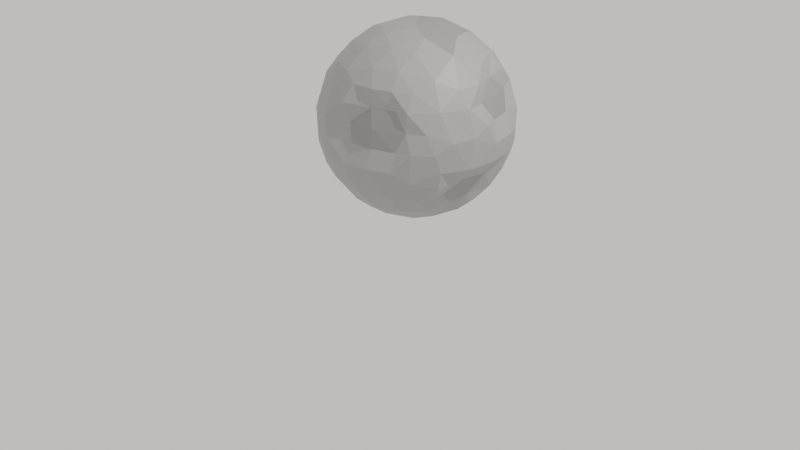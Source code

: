 # Source: MOONS.blend  (saved by Blender 2.91.10; exported with 4.5.12 LTS)
import bpy
from mathutils import Matrix  # noqa: F401  (used for matrix-valued properties, if any)

bpy.ops.wm.read_factory_settings(use_empty=True)
scene = bpy.context.scene
scene.name = 'Scene'

# ---- collections
col_collection = bpy.data.collections.new('Collection'); scene.collection.children.link(col_collection)

# ---- materials (node trees are filled in below, after node groups)
mat_material_002 = bpy.data.materials.new('Material.002')
mat_material_002.use_transparent_shadow = False
mat_material_003 = bpy.data.materials.new('Material.003')
mat_material_003.use_transparent_shadow = False

# ---- material node trees
mat_material_002.use_nodes = True; mat_material_002.node_tree.nodes.clear()
_N = mat_material_002.node_tree.nodes; _L = mat_material_002.node_tree.links
n0 = _N.new('ShaderNodeBsdfPrincipled'); n0.name = 'Principled BSDF'; n0.location = (10, 300)
n0.distribution = 'GGX'
n0.subsurface_method = 'BURLEY'
n0.inputs[0].default_value = (0.3428, 0.3428, 0.3428, 1.0)
n0.inputs[3].default_value = 1.45
n0.inputs[27].default_value = (0.0, 0.0, 0.0, 1.0)
n0.inputs[28].default_value = 1.0
n1 = _N.new('ShaderNodeOutputMaterial'); n1.name = 'Material Output'; n1.location = (300, 300)
_L.new(n0.outputs[0], n1.inputs[0])
n1.is_active_output = True
mat_material_003.use_nodes = True; mat_material_003.node_tree.nodes.clear()
_N = mat_material_003.node_tree.nodes; _L = mat_material_003.node_tree.links
n0 = _N.new('ShaderNodeBsdfPrincipled'); n0.name = 'Principled BSDF'; n0.location = (10, 300)
n0.distribution = 'GGX'
n0.subsurface_method = 'BURLEY'
n0.inputs[0].default_value = (0.2697, 0.2697, 0.2697, 1.0)
n0.inputs[3].default_value = 1.45
n0.inputs[27].default_value = (0.0, 0.0, 0.0, 1.0)
n0.inputs[28].default_value = 1.0
n1 = _N.new('ShaderNodeOutputMaterial'); n1.name = 'Material Output'; n1.location = (300, 300)
_L.new(n0.outputs[0], n1.inputs[0])
n1.is_active_output = True

# ---- world
world_world = bpy.data.worlds.new('World'); scene.world = world_world
world_world.use_nodes = True; world_world.node_tree.nodes.clear()
_N = world_world.node_tree.nodes; _L = world_world.node_tree.links
n0 = _N.new('ShaderNodeOutputWorld'); n0.name = 'World Output'; n0.location = (300, 300)
n1 = _N.new('ShaderNodeBackground'); n1.name = 'Background'; n1.location = (10, 300)
n1.inputs[0].default_value = (0.1788, 0.1717, 0.1616, 1.0)
n1.inputs[1].default_value = 3.8
_L.new(n1.outputs[0], n0.inputs[0])
n0.is_active_output = True
world_world.color = (0.05088, 0.05088, 0.05088)
world_world.use_sun_shadow = False
world_world.sun_shadow_jitter_overblur = 0.0

# ---- cameras
cam_camera = bpy.data.cameras.new('Camera')
cam_camera.clip_end = 100.0
cam_camera.ortho_scale = 7.314

# ---- lights
light_light = bpy.data.lights.new('Light', 'POINT')
light_light.transmission_factor = 0.0
light_light.energy = 1000.0
light_light.shadow_soft_size = 0.1
light_light.shadow_maximum_resolution = 0.006
light_light.use_absolute_resolution = True

# ---- meshes
me_sphere_001 = bpy.data.meshes.new('Sphere.001')
me_sphere_001.from_pydata([(-0.3212, 1.02, 1.687), (-0.1761, 1.269, 1.396), (-0.2019, 1.04, 0.2494), (-0.1121, 1.178, 0.4123), (0.005539, 1.359, 0.929), (0.07204, 1.329, 1.155), (-0.1237, 0.7076, 1.918), (0.1248, 1.259, 1.352), (0.1407, 1.257, 0.6314), (-0.03, 0.8891, 0.1271), (0.08806, 1.09, 0.3276), (0.1443, 0.8291, 1.814), (0.1119, 1.093, 1.608), (-0.132, 0.5435, -0.01166), (0.3336, 1.051, 0.4133), (0.3202, 1.27, 1.032), (0.3885, 1.162, 0.6707), (0.3137, 0.9932, 1.605), (0.459, 1.074, 1.354), (0.5702, 1.078, 1.054), (0.5873, 0.9725, 0.6104), (0.2852, 0.8486, 0.1938), (0.1538, 0.6239, 0.04488), (0.6351, 0.9798, 1.163), (0.436, 0.7947, 1.677), (0.02586, 0.4749, 1.963), (0.5215, 0.8828, 1.525), (0.7353, 0.8733, 0.969), (0.5532, 0.8833, 1.332), (0.635, 0.9854, 0.7719), (0.2623, 0.6062, 1.871), (0.7471, 0.6869, 0.586), (0.5339, 0.7898, 0.3375), (0.6845, 0.7775, 1.145), (0.6897, 0.5653, 0.4132), (0.06911, 0.4034, -0.01581), (0.8204, 0.7061, 0.969), (0.472, 0.5967, 0.1894), (0.8076, 0.691, 0.7736), (0.5858, 0.6351, 1.506), (0.6743, 0.6604, 1.332), (0.7672, 0.5269, 1.145), (0.5722, 0.5328, 1.677), (0.8856, 0.4401, 0.969), (0.7206, 0.3414, 1.524), (0.8653, 0.4287, 0.7738), (0.5937, 0.3812, 0.2618), (0.7261, 0.3859, 1.333), (0.8676, 0.3315, 1.165), (0.7452, 0.4414, 0.6171), (0.4442, 0.3857, 0.1365), (0.3401, 0.4262, 1.874), (0.5047, 0.2123, 0.2934), (0.6084, 0.3315, 0.3844), (0.7917, 0.1467, 1.351), (0.8674, 0.1485, 1.083), (0.8496, 0.1323, 0.7734), (0.6857, 0.1061, 1.525), (0.7104, 0.1505, 0.6177), (0.39, 0.09528, 0.1366), (0.4904, 0.2309, 1.776), (0.2568, 0.3476, 0.03334), (0.7994, -0.06977, 1.067), (0.5675, 0.03319, 0.4449), (0.7332, -0.1561, 0.7738), (0.7174, -0.2169, 0.968), (0.6797, -0.1352, 0.586), (0.4735, -0.05265, 0.2614), (0.2106, 0.1261, 1.906), (0.6865, -0.1264, 1.358), (0.5433, -0.06893, 1.612), (0.6553, -0.2691, 1.164), (0.265, -0.03542, 1.819), (0.4771, -0.3677, 1.158), (0.5027, -0.2189, 0.413), (0.2074, 0.001893, 0.07992), (0.5669, -0.3912, 0.9698), (0.4626, -0.2591, 1.525), (0.2655, -0.2588, 1.677), (0.4882, -0.3591, 1.353), (0.2986, -0.3798, 1.525), (0.5347, -0.3711, 0.6725), (0.3983, -0.4959, 0.7738), (0.3519, -0.3729, 1.346), (0.405, -0.4325, 0.963), (0.29, -0.2425, 0.2597), (0.2663, -0.4584, 0.4892), (0.1767, -0.5211, 0.963), (0.1111, -0.4595, 1.525), (0.1815, -0.5939, 0.7747), (0.02099, -0.1997, 0.1364), (0.006797, 0.1811, -0.01224), (0.05, -0.1424, 1.833), (0.112, -0.4607, 1.345), (0.1677, -0.5068, 1.158), (-0.00855, -0.02654, 0.04494), (0.02149, -0.3526, 1.676), (0.03046, -0.3516, 0.2621), (-0.002067, 0.1982, 1.973), (-0.0201, -0.4866, 0.4088), (-0.1024, -0.4894, 1.525), (-0.06604, -0.5552, 0.963), (-0.0832, -0.6405, 0.7724), (-0.233, -0.358, 0.261), (-0.1676, -0.5802, 1.352), (-0.1138, -0.534, 1.158), (-0.07246, -0.5906, 0.5953), (-0.1139, 0.3437, -0.03101), (-0.143, -0.04047, 1.893), (-0.4034, -0.5375, 1.352), (-0.2028, -0.2069, 0.1376), (-0.1428, -0.01959, 0.09163), (-0.2403, -0.1981, 1.806), (-0.3472, -0.6304, 0.969), (-0.4028, -0.5971, 1.164), (-0.3321, -0.514, 0.4941), (-0.276, -0.4213, 1.606), (-0.5906, -0.5401, 0.969), (-0.4212, -0.5936, 0.7734), (-0.6846, -0.4566, 0.7738), (-0.558, -0.4699, 0.586), (-0.6466, -0.463, 1.248), (-0.3151, -0.1342, 0.1842), (-0.5418, -0.3736, 0.4128), (-0.5221, -0.3217, 1.61), (-0.1999, 0.2722, 0.02754), (-0.7789, -0.2499, 1.434), (-0.3152, 0.0782, 1.917), (-0.7807, -0.301, 0.5859), (-0.7349, -0.2125, 0.4132), (-0.9277, -0.1724, 1.262), (-0.8407, -0.3491, 1.066), (-0.5879, -0.0836, 1.749), (-0.8999, -0.2523, 0.7734), (-0.1632, 0.4379, 1.982), (-0.922, -0.1072, 0.5862), (-0.6237, -0.06593, 0.3096), (-0.8557, -0.03838, 1.524), (-1.02, 0.1401, 0.5855), (-1.045, -0.0413, 0.902), (-0.3761, 0.169, 0.08275), (-1.014, 0.01366, 1.149), (-0.8953, 0.04604, 0.4119), (-0.7866, 0.1099, 1.676), (-0.7354, 0.1747, 0.3086), (-0.5375, 0.0742, 0.1819), (-0.9302, 0.145, 1.508), (-1.104, 0.1901, 0.969), (-0.556, 0.1742, 1.858), (-1.083, 0.1741, 0.7737), (-0.9824, 0.1432, 1.161), (-1.005, 0.278, 0.9652), (-1.032, 0.486, 0.5855), (-0.948, 0.3476, 0.4131), (-0.823, 0.3608, 1.676), (-0.5665, 0.3971, 0.1527), (-0.8799, 0.2834, 1.526), (-1.093, 0.4284, 0.7738), (-0.7594, 0.4064, 0.3088), (-0.9546, 0.2465, 1.286), (-1.031, 0.7042, 0.7735), (-0.6303, 0.5583, 0.1371), (-0.6711, 0.4109, 1.802), (-0.8806, 0.5295, 1.349), (-0.9394, 0.7639, 0.5861), (-0.9616, 0.601, 1.102), (-0.8957, 0.6424, 0.412), (-0.776, 0.6019, 1.677), (-0.8553, 0.6106, 1.541), (-0.9769, 0.8145, 0.9644), (-0.7602, 0.6382, 0.2615), (-0.7605, 0.8685, 1.525), (-0.8811, 0.8263, 1.347), (-0.5705, 0.8017, 0.1987), (-0.7691, 1.002, 0.5855), (-0.8465, 0.9607, 1.161), (-0.8935, 0.9312, 0.8863), (-0.7227, 0.9155, 0.4128), (-0.6222, 0.8418, 1.676), (-0.2806, 0.4327, 1.964), (-0.3917, 0.6104, 0.04492), (-0.4201, 0.5102, 1.915), (-0.7032, 1.105, 0.9247), (-0.6214, 1.011, 1.519), (-0.5103, 0.7323, 1.81), (-0.5524, 1.192, 1.124), (-0.395, 0.9156, 0.1888), (-0.5065, 1.184, 0.5859), (-0.3928, 1.129, 1.525), (-0.4415, 1.161, 1.347), (-0.3815, 1.314, 1.155), (-0.4116, 1.282, 0.7737), (-0.458, 1.113, 0.4154), (-0.1304, 0.7105, 0.03246), (-0.1496, 0.8866, 1.818), (-0.1698, 1.348, 1.154), (-0.1951, 1.277, 0.6029), (-0.2261, 1.362, 0.9598)], [], [(0, 194, 12), (195, 4, 197), (2, 3, 10), (196, 4, 8), (8, 10, 3), (6, 11, 194), (5, 15, 4), (7, 15, 5), (8, 14, 10), (11, 17, 12), (10, 14, 21), (15, 16, 8), (7, 12, 18), (22, 35, 13), (107, 13, 35), (6, 25, 30), (15, 18, 19), (17, 11, 24), (19, 29, 16), (24, 26, 17), (19, 18, 23), (14, 20, 32), (18, 26, 28), (21, 32, 37), (19, 23, 27), (23, 28, 33), (26, 24, 39), (39, 40, 28), (22, 37, 61), (27, 38, 29), (27, 33, 36), (24, 30, 42), (32, 31, 34), (30, 25, 51), (33, 40, 41), (36, 41, 43), (25, 134, 98), (38, 49, 31), (43, 45, 38), (39, 47, 40), (37, 34, 46), (34, 49, 53), (39, 42, 44), (47, 48, 41), (43, 56, 45), (46, 53, 52), (43, 48, 55), (44, 54, 47), (56, 58, 49), (60, 57, 44), (52, 59, 50), (98, 68, 51), (53, 58, 63), (57, 69, 54), (61, 91, 35), (107, 35, 91), (62, 64, 56), (60, 68, 72), (52, 63, 67), (59, 75, 61), (69, 71, 62), (63, 66, 74), (65, 81, 64), (71, 76, 65), (67, 74, 85), (85, 75, 59), (77, 79, 69), (70, 72, 78), (79, 73, 71), (76, 82, 81), (74, 81, 86), (76, 73, 84), (98, 92, 68), (78, 80, 77), (80, 83, 79), (82, 86, 81), (75, 85, 90), (90, 95, 75), (83, 94, 73), (84, 89, 82), (78, 88, 80), (84, 94, 87), (86, 97, 85), (88, 93, 83), (92, 96, 78), (89, 106, 86), (87, 102, 89), (87, 94, 101), (92, 98, 108), (96, 100, 88), (95, 125, 91), (107, 91, 125), (90, 111, 95), (93, 105, 94), (92, 108, 112), (112, 116, 96), (99, 103, 97), (100, 104, 93), (98, 134, 127), (103, 110, 90), (101, 105, 113), (99, 106, 115), (118, 115, 106), (116, 109, 104), (112, 124, 116), (110, 103, 122), (113, 114, 117), (118, 120, 115), (123, 136, 103), (109, 121, 114), (124, 121, 109), (117, 119, 118), (122, 140, 111), (112, 127, 132), (117, 121, 131), (119, 128, 120), (122, 136, 145), (123, 128, 129), (124, 126, 121), (131, 133, 119), (124, 132, 126), (126, 130, 131), (133, 135, 128), (126, 132, 137), (131, 130, 139), (127, 134, 179), (139, 138, 135), (142, 144, 136), (137, 146, 130), (143, 146, 137), (139, 141, 147), (146, 150, 141), (140, 13, 125), (107, 125, 13), (142, 138, 153), (146, 143, 156), (153, 158, 144), (162, 154, 143), (156, 159, 146), (147, 150, 151), (148, 179, 181), (151, 157, 149), (153, 152, 166), (151, 159, 165), (162, 167, 154), (155, 158, 161), (156, 167, 168), (165, 160, 157), (166, 170, 158), (160, 164, 152), (163, 165, 159), (162, 181, 184), (168, 172, 163), (169, 176, 160), (155, 161, 180), (172, 175, 165), (166, 164, 177), (167, 184, 178), (176, 174, 164), (177, 173, 170), (169, 175, 176), (171, 178, 183), (176, 175, 182), (177, 174, 192), (175, 183, 185), (182, 187, 174), (184, 0, 178), (186, 193, 180), (134, 6, 181), (7, 5, 195, 1), (183, 0, 188), (185, 191, 182), (184, 6, 194), (192, 2, 186), (189, 190, 185), (191, 196, 187), (188, 0, 1), (185, 190, 197), (186, 2, 9), (192, 196, 3), (1, 195, 190), (197, 196, 191), (197, 4, 196), (1, 0, 12), (9, 2, 10), (195, 5, 4), (3, 196, 8), (7, 1, 12), (12, 194, 11), (134, 25, 6), (4, 15, 8), (14, 8, 16), (10, 21, 9), (7, 18, 15), (13, 193, 22), (18, 12, 17), (11, 6, 30), (14, 16, 20), (16, 15, 19), (20, 16, 29), (17, 26, 18), (11, 30, 24), (14, 32, 21), (23, 18, 28), (19, 27, 29), (21, 37, 22), (23, 33, 27), (26, 39, 28), (32, 20, 31), (33, 28, 40), (35, 22, 61), (27, 36, 38), (24, 42, 39), (42, 30, 51), (32, 34, 37), (33, 41, 36), (61, 37, 50), (36, 43, 38), (25, 98, 51), (34, 31, 49), (38, 45, 49), (37, 46, 50), (40, 47, 41), (34, 53, 46), (39, 44, 47), (51, 60, 42), (42, 60, 44), (43, 41, 48), (45, 56, 49), (46, 52, 50), (43, 55, 56), (53, 49, 58), (44, 57, 54), (50, 59, 61), (60, 51, 68), (55, 62, 56), (53, 63, 52), (60, 70, 57), (63, 58, 66), (57, 70, 69), (62, 65, 64), (60, 72, 70), (59, 52, 67), (61, 75, 91), (65, 62, 71), (63, 74, 67), (70, 77, 69), (64, 81, 66), (74, 66, 81), (67, 85, 59), (65, 76, 81), (69, 79, 71), (70, 78, 77), (76, 71, 73), (74, 86, 85), (76, 84, 82), (68, 92, 72), (77, 80, 79), (73, 79, 83), (78, 72, 92), (91, 75, 95), (84, 73, 94), (82, 89, 86), (80, 88, 83), (94, 83, 93), (84, 87, 89), (85, 97, 90), (86, 99, 97), (88, 78, 96), (99, 86, 106), (106, 89, 102), (87, 101, 102), (88, 100, 93), (95, 111, 125), (101, 94, 105), (92, 112, 96), (100, 96, 116), (90, 97, 103), (93, 104, 105), (98, 127, 108), (90, 110, 111), (100, 116, 104), (102, 118, 106), (99, 115, 103), (113, 105, 114), (108, 127, 112), (110, 122, 111), (113, 117, 118), (115, 123, 103), (122, 103, 136), (116, 124, 109), (117, 114, 121), (118, 119, 120), (125, 111, 140), (124, 112, 132), (123, 120, 128), (117, 131, 119), (122, 145, 140), (123, 129, 136), (121, 126, 131), (119, 133, 128), (129, 142, 136), (130, 126, 137), (131, 139, 133), (132, 127, 148), (137, 132, 143), (148, 127, 179), (133, 139, 135), (139, 130, 141), (142, 135, 138), (136, 144, 145), (141, 130, 146), (139, 149, 138), (139, 147, 149), (148, 162, 143), (147, 141, 150), (142, 153, 144), (156, 143, 154), (145, 155, 140), (146, 159, 150), (140, 155, 13), (147, 151, 149), (162, 148, 181), (153, 138, 152), (151, 150, 159), (153, 166, 158), (151, 165, 157), (156, 154, 167), (157, 160, 152), (161, 158, 170), (166, 152, 164), (162, 184, 167), (165, 163, 172), (165, 169, 160), (160, 176, 164), (155, 180, 13), (166, 177, 170), (168, 171, 172), (169, 165, 175), (177, 164, 174), (161, 173, 180), (175, 172, 183), (176, 182, 174), (182, 175, 185), (189, 183, 188), (173, 186, 180), (181, 179, 134), (192, 174, 187), (183, 178, 0), (180, 193, 13), (184, 181, 6), (185, 183, 189), (187, 182, 191), (184, 194, 0), (192, 187, 196), (185, 197, 191), (190, 189, 1), (186, 9, 193), (192, 3, 2), (197, 190, 195), (9, 21, 22, 193), (38, 31, 20, 29), (48, 47, 54, 55), (69, 62, 55, 54), (64, 66, 58, 56), (113, 118, 102, 101), (104, 109, 114, 105), (129, 128, 135, 142), (120, 123, 115), (144, 158, 155, 145), (148, 143, 132), (157, 152, 138, 149), (156, 168, 163, 159), (167, 178, 171, 168), (192, 186, 173, 177), (173, 161, 170), (183, 172, 171), (1, 189, 188)])
me_sphere_001.polygons.foreach_set('material_index', [0, 1, 0, 0, 0, 1, 1, 1, 0, 0, 0, 0, 1, 0, 0, 1, 0, 0, 0, 0, 0, 0, 0, 0, 0, 0, 0, 1, 0, 0, 0, 0, 0, 1, 1, 0, 1, 0, 0, 1, 0, 0, 0, 0, 0, 0, 0, 0, 0, 0, 0, 1, 1, 0, 0, 0, 0, 0, 0, 0, 0, 0, 0, 0, 0, 0, 0, 0, 0, 0, 0, 0, 0, 0, 0, 0, 0, 0, 1, 0, 0, 1, 0, 0, 0, 0, 0, 1, 0, 0, 0, 0, 0, 1, 0, 0, 0, 0, 0, 0, 0, 0, 0, 0, 0, 0, 0, 0, 0, 0, 0, 0, 1, 0, 0, 0, 1, 0, 0, 0, 0, 1, 0, 0, 0, 0, 0, 0, 0, 0, 1, 1, 1, 0, 0, 0, 0, 0, 1, 1, 0, 1, 0, 1, 0, 0, 1, 0, 0, 0, 1, 0, 1, 1, 0, 1, 0, 0, 0, 0, 1, 0, 1, 0, 0, 0, 0, 0, 0, 1, 0, 1, 0, 0, 1, 0, 0, 1, 0, 0, 1, 1, 1, 0, 0, 1, 0, 1, 0, 1, 0, 0, 0, 1, 0, 0, 1, 0, 0, 0, 0, 0, 0, 0, 0, 0, 0, 0, 0, 1, 0, 0, 0, 0, 0, 0, 0, 0, 1, 0, 0, 0, 1, 0, 0, 0, 0, 0, 0, 0, 0, 1, 0, 0, 1, 0, 1, 0, 0, 0, 0, 0, 0, 0, 0, 0, 0, 0, 0, 0, 0, 0, 0, 0, 0, 0, 0, 0, 0, 0, 0, 1, 0, 0, 1, 0, 0, 0, 0, 0, 0, 0, 0, 0, 1, 0, 0, 0, 0, 0, 0, 0, 0, 0, 0, 0, 0, 0, 0, 0, 0, 0, 0, 1, 0, 0, 0, 1, 0, 0, 0, 0, 1, 0, 0, 0, 0, 0, 0, 0, 1, 0, 0, 1, 0, 1, 0, 0, 1, 1, 1, 1, 0, 0, 1, 0, 0, 0, 0, 0, 0, 0, 1, 1, 1, 0, 0, 0, 1, 0, 0, 1, 0, 1, 1, 0, 0, 0, 0, 0, 0, 1, 0, 0, 0, 1, 1, 0, 0, 1, 0, 0, 0, 0, 0, 0, 0, 0, 0, 1, 0, 0, 1, 0, 0, 0, 0, 1])
_uv = me_sphere_001.uv_layers.new(name='UVMap')
_uv.uv.foreach_set('vector', [0.795, 0.75, 0.757, 0.8125, 0.7051, 0.7167, 0.7549, 0.5625, 0.7259, 0.4901, 0.7638, 0.5, 0.7677, 0.25, 0.7474, 0.3125, 0.7062, 0.2793, 0.7618, 0.3807, 0.7259, 0.4901, 0.705, 0.3914, 0.705, 0.3914, 0.7062, 0.2793, 0.7474, 0.3125, 0.7491, 0.875, 0.67, 0.8125, 0.757, 0.8125, 0.7156, 0.5625, 0.6752, 0.5222, 0.7259, 0.4901, 0.7043, 0.625, 0.6752, 0.5222, 0.7156, 0.5625, 0.705, 0.3914, 0.658, 0.3125, 0.7062, 0.2793, 0.67, 0.8125, 0.6537, 0.7193, 0.7051, 0.7167, 0.7062, 0.2793, 0.658, 0.3125, 0.6429, 0.2189, 0.6752, 0.5222, 0.6636, 0.4058, 0.705, 0.3914, 0.7043, 0.625, 0.7051, 0.7167, 0.6418, 0.625, 0.6263, 0.125, 0.5478, 0.0625, 0.7643, 0.0625, 0.6628, 0.0, 0.7643, 0.0625, 0.5478, 0.0625, 0.7491, 0.875, 0.621, 0.9375, 0.6026, 0.8485, 0.6752, 0.5222, 0.6418, 0.625, 0.6297, 0.5251, 0.6537, 0.7193, 0.67, 0.8125, 0.607, 0.75, 0.6297, 0.5251, 0.6105, 0.4375, 0.6636, 0.4058, 0.607, 0.75, 0.6097, 0.6875, 0.6537, 0.7193, 0.6297, 0.5251, 0.6418, 0.625, 0.6098, 0.5625, 0.658, 0.3125, 0.6141, 0.375, 0.5956, 0.2844, 0.6418, 0.625, 0.6097, 0.6875, 0.5968, 0.625, 0.6429, 0.2189, 0.5956, 0.2844, 0.5622, 0.2171, 0.6297, 0.5251, 0.6098, 0.5625, 0.5865, 0.5, 0.6098, 0.5625, 0.5968, 0.625, 0.5704, 0.5625, 0.6097, 0.6875, 0.607, 0.75, 0.5543, 0.6875, 0.5543, 0.6875, 0.5531, 0.625, 0.5968, 0.625, 0.6263, 0.125, 0.5622, 0.2171, 0.4991, 0.125, 0.5865, 0.5, 0.5551, 0.4375, 0.6105, 0.4375, 0.5865, 0.5, 0.5704, 0.5625, 0.5566, 0.5, 0.607, 0.75, 0.6026, 0.8485, 0.5405, 0.75, 0.5956, 0.2844, 0.5581, 0.375, 0.5405, 0.3125, 0.6026, 0.8485, 0.621, 0.9375, 0.5253, 0.8457, 0.5704, 0.5625, 0.5531, 0.625, 0.5275, 0.5625, 0.5566, 0.5, 0.5275, 0.5625, 0.513, 0.5, 0.621, 0.9375, 0.5344, 1.0, 0.3615, 0.9375, 0.5551, 0.4375, 0.5053, 0.375, 0.5581, 0.375, 0.513, 0.5, 0.5115, 0.4375, 0.5551, 0.4375, 0.5543, 0.6875, 0.5049, 0.625, 0.5531, 0.625, 0.5622, 0.2171, 0.5405, 0.3125, 0.5061, 0.25, 0.5405, 0.3125, 0.5053, 0.375, 0.4844, 0.3125, 0.5543, 0.6875, 0.5405, 0.75, 0.4973, 0.6875, 0.5049, 0.625, 0.4957, 0.5625, 0.5275, 0.5625, 0.513, 0.5, 0.4633, 0.4375, 0.5115, 0.4375, 0.5061, 0.25, 0.4844, 0.3125, 0.4559, 0.25, 0.513, 0.5, 0.4957, 0.5625, 0.4661, 0.5363, 0.4973, 0.6875, 0.4636, 0.625, 0.5049, 0.625, 0.4633, 0.4375, 0.4549, 0.375, 0.5053, 0.375, 0.471, 0.7921, 0.4517, 0.6875, 0.4973, 0.6875, 0.4559, 0.25, 0.4248, 0.1875, 0.5096, 0.1875, 0.3615, 0.9375, 0.4085, 0.875, 0.5253, 0.8457, 0.4844, 0.3125, 0.4549, 0.375, 0.4259, 0.3125, 0.4517, 0.6875, 0.4132, 0.625, 0.4636, 0.625, 0.4991, 0.125, 0.3492, 0.0625, 0.5478, 0.0625, 0.4335, 0.0, 0.5478, 0.0625, 0.3492, 0.0625, 0.4322, 0.5324, 0.4129, 0.4375, 0.4633, 0.4375, 0.471, 0.7921, 0.4085, 0.875, 0.3724, 0.8125, 0.4559, 0.25, 0.4259, 0.3125, 0.4032, 0.25, 0.4248, 0.1875, 0.3639, 0.1521, 0.4991, 0.125, 0.4132, 0.625, 0.3906, 0.5625, 0.4322, 0.5324, 0.4259, 0.3125, 0.4113, 0.375, 0.38, 0.3125, 0.4033, 0.5, 0.3666, 0.4037, 0.4129, 0.4375, 0.3906, 0.5625, 0.3666, 0.5, 0.4033, 0.5, 0.4032, 0.25, 0.38, 0.3125, 0.3437, 0.25, 0.3437, 0.25, 0.3639, 0.1521, 0.4248, 0.1875, 0.3692, 0.6875, 0.3605, 0.625, 0.4132, 0.625, 0.409, 0.7208, 0.3724, 0.8125, 0.3371, 0.75, 0.3605, 0.625, 0.3425, 0.5625, 0.3906, 0.5625, 0.3666, 0.5, 0.3349, 0.4375, 0.3666, 0.4037, 0.38, 0.3125, 0.3666, 0.4037, 0.3191, 0.3423, 0.3666, 0.5, 0.3425, 0.5625, 0.3272, 0.5, 0.3615, 0.9375, 0.298, 0.8309, 0.4085, 0.875, 0.3371, 0.75, 0.3302, 0.6875, 0.3692, 0.6875, 0.3302, 0.6875, 0.3241, 0.625, 0.3605, 0.625, 0.3349, 0.4375, 0.3191, 0.3423, 0.3666, 0.4037, 0.3639, 0.1521, 0.3437, 0.25, 0.2864, 0.1875, 0.2864, 0.1875, 0.2918, 0.125, 0.3639, 0.1521, 0.3241, 0.625, 0.2874, 0.5625, 0.3425, 0.5625, 0.3272, 0.5, 0.2963, 0.4375, 0.3349, 0.4375, 0.3371, 0.75, 0.2912, 0.6875, 0.3302, 0.6875, 0.3272, 0.5, 0.2874, 0.5625, 0.2883, 0.5, 0.3191, 0.3423, 0.2803, 0.25, 0.3437, 0.25, 0.2912, 0.6875, 0.2801, 0.625, 0.3241, 0.625, 0.298, 0.8309, 0.2783, 0.75, 0.3371, 0.75, 0.2963, 0.4375, 0.2547, 0.375, 0.3191, 0.3423, 0.2883, 0.5, 0.2527, 0.4375, 0.2963, 0.4375, 0.2883, 0.5, 0.2874, 0.5625, 0.2493, 0.5, 0.298, 0.8309, 0.3615, 0.9375, 0.2357, 0.875, 0.2783, 0.75, 0.2499, 0.6875, 0.2912, 0.6875, 0.2918, 0.125, 0.08626, 0.0625, 0.3492, 0.0625, 0.2638, 0.0, 0.3492, 0.0625, 0.08626, 0.0625, 0.2864, 0.1875, 0.2094, 0.125, 0.2918, 0.125, 0.2801, 0.625, 0.2416, 0.5625, 0.2874, 0.5625, 0.298, 0.8309, 0.2357, 0.875, 0.2112, 0.8125, 0.2112, 0.8125, 0.2162, 0.7171, 0.2783, 0.75, 0.2656, 0.3125, 0.2209, 0.25, 0.2803, 0.25, 0.2499, 0.6875, 0.2385, 0.625, 0.2801, 0.625, 0.3615, 0.9375, 0.25, 1.0, 0.1513, 0.8939, 0.2209, 0.25, 0.2222, 0.1875, 0.2864, 0.1875, 0.2493, 0.5, 0.2416, 0.5625, 0.2103, 0.5, 0.2656, 0.3125, 0.2547, 0.375, 0.2076, 0.343, 0.1973, 0.4375, 0.2076, 0.343, 0.2547, 0.375, 0.2162, 0.7171, 0.1972, 0.625, 0.2385, 0.625, 0.2112, 0.8125, 0.1604, 0.7193, 0.2162, 0.7171, 0.2222, 0.1875, 0.2209, 0.25, 0.169, 0.1875, 0.2103, 0.5, 0.2003, 0.5625, 0.169, 0.5, 0.1973, 0.4375, 0.1682, 0.375, 0.2076, 0.343, 0.1621, 0.3125, 0.09874, 0.25, 0.2209, 0.25, 0.1972, 0.625, 0.1566, 0.5902, 0.2003, 0.5625, 0.1604, 0.7193, 0.1566, 0.5902, 0.1972, 0.625, 0.169, 0.5, 0.1491, 0.4375, 0.1973, 0.4375, 0.169, 0.1875, 0.08089, 0.125, 0.2094, 0.125, 0.2112, 0.8125, 0.1513, 0.8939, 0.1161, 0.782, 0.169, 0.5, 0.1566, 0.5902, 0.1201, 0.5301, 0.1491, 0.4375, 0.12, 0.375, 0.1682, 0.375, 0.169, 0.1875, 0.09874, 0.25, 0.08148, 0.1875, 0.1621, 0.3125, 0.12, 0.375, 0.1139, 0.3125, 0.1604, 0.7193, 0.1151, 0.6538, 0.1566, 0.5902, 0.1201, 0.5301, 0.1009, 0.4375, 0.1491, 0.4375, 0.1604, 0.7193, 0.1161, 0.782, 0.1151, 0.6538, 0.1151, 0.6538, 0.08526, 0.5933, 0.1201, 0.5301, 0.1009, 0.4375, 0.0787, 0.375, 0.12, 0.375, 0.1151, 0.6538, 0.1161, 0.782, 0.0734, 0.6875, 0.1201, 0.5301, 0.08526, 0.5933, 0.06216, 0.4784, 0.1513, 0.8939, 0.0711, 1.0, 0.02257, 0.9375, 0.06216, 0.4784, 0.03286, 0.375, 0.0787, 0.375, 0.05564, 0.3125, 0.03914, 0.25, 0.09874, 0.25, 0.0734, 0.6875, 0.03637, 0.6821, 0.08526, 0.5933, 0.05092, 0.75, 0.03637, 0.6821, 0.0734, 0.6875, 0.06216, 0.4784, 0.04628, 0.5625, 0.02221, 0.5, 0.03637, 0.6821, 0.01181, 0.5625, 0.04628, 0.5625, 0.08089, 0.125, 0.006692, 0.0625, 0.08626, 0.0625, 0.02523, 0.0, 0.08626, 0.0625, 0.006692, 0.0625, 0.05564, 0.3125, 0.03286, 0.375, 0.004296, 0.3125, 0.03637, 0.6821, 0.05092, 0.75, 0.006246, 0.6875, 0.004296, 0.3125, 0.005778, 0.25, 0.03914, 0.25, 0.01076, 0.8125, 0.006002, 0.75, 0.05092, 0.75, 0.006246, 0.6875, 0.004892, 0.625, 0.03637, 0.6821, 0.02221, 0.5, 0.01181, 0.5625, 0.001888, 0.5, 0.05167, 0.8448, 0.02257, 0.9375, 0.002612, 0.875, 0.001888, 0.5, 5.96e-08, 0.4375, 0.02527, 0.4375, 0.9878, 0.3125, 0.9732, 0.375, 0.9396, 0.3125, 0.9896, 0.5, 0.9843, 0.6144, 0.9343, 0.5382, 0.9754, 0.8125, 0.9385, 0.75, 0.9903, 0.75, 0.9817, 0.1713, 0.9841, 0.25, 0.935, 0.1875, 0.9872, 0.6875, 0.9385, 0.75, 0.935, 0.6875, 0.9343, 0.5382, 0.9381, 0.4375, 0.984, 0.4375, 0.9396, 0.3125, 0.9297, 0.25, 0.9841, 0.25, 0.9381, 0.4375, 0.9228, 0.375, 0.9732, 0.375, 0.9453, 0.625, 0.9343, 0.5382, 0.9843, 0.6144, 0.9754, 0.8125, 0.9174, 0.875, 0.8743, 0.8125, 0.935, 0.6875, 0.8998, 0.625, 0.9453, 0.625, 0.9102, 0.5, 0.8825, 0.474, 0.9381, 0.4375, 0.9817, 0.1713, 0.935, 0.1875, 0.8759, 0.125, 0.8998, 0.625, 0.8788, 0.5625, 0.9343, 0.5382, 0.9396, 0.3125, 0.9228, 0.375, 0.8777, 0.3125, 0.9385, 0.75, 0.8743, 0.8125, 0.8743, 0.75, 0.8825, 0.474, 0.8723, 0.375, 0.9228, 0.375, 0.8777, 0.3125, 0.8752, 0.2217, 0.9297, 0.25, 0.9102, 0.5, 0.8788, 0.5625, 0.8825, 0.474, 0.8892, 0.6875, 0.8743, 0.75, 0.848, 0.6839, 0.8825, 0.474, 0.8788, 0.5625, 0.8463, 0.4874, 0.8777, 0.3125, 0.8723, 0.375, 0.8147, 0.3125, 0.8788, 0.5625, 0.848, 0.6839, 0.8225, 0.5457, 0.8463, 0.4874, 0.8173, 0.375, 0.8723, 0.375, 0.8743, 0.8125, 0.795, 0.75, 0.8743, 0.75, 0.8206, 0.2168, 0.7547, 0.125, 0.8759, 0.125, 0.8054, 0.9658, 0.7491, 0.875, 0.9174, 0.875, 0.7043, 0.625, 0.7156, 0.5625, 0.7549, 0.5625, 0.7588, 0.6421, 0.848, 0.6839, 0.795, 0.75, 0.802, 0.6875, 0.8225, 0.5457, 0.7966, 0.4375, 0.8463, 0.4874, 0.8743, 0.8125, 0.7491, 0.875, 0.757, 0.8125, 0.8147, 0.3125, 0.7677, 0.25, 0.8206, 0.2168, 0.8035, 0.625, 0.7897, 0.5625, 0.8225, 0.5457, 0.7966, 0.4375, 0.7618, 0.3807, 0.8173, 0.375, 0.802, 0.6875, 0.795, 0.75, 0.7588, 0.6421, 0.8225, 0.5457, 0.7897, 0.5625, 0.7638, 0.5, 0.8206, 0.2168, 0.7677, 0.25, 0.7235, 0.1875, 0.8147, 0.3125, 0.7618, 0.3807, 0.7474, 0.3125, 0.7588, 0.6421, 0.7549, 0.5625, 0.7897, 0.5625, 0.7638, 0.5, 0.7618, 0.3807, 0.7966, 0.4375, 0.7638, 0.5, 0.7259, 0.4901, 0.7618, 0.3807, 0.7588, 0.6421, 0.795, 0.75, 0.7051, 0.7167, 0.7235, 0.1875, 0.7677, 0.25, 0.7062, 0.2793, 0.7549, 0.5625, 0.7156, 0.5625, 0.7259, 0.4901, 0.7474, 0.3125, 0.7618, 0.3807, 0.705, 0.3914, 0.7043, 0.625, 0.7588, 0.6421, 0.7051, 0.7167, 0.7051, 0.7167, 0.757, 0.8125, 0.67, 0.8125, 0.8054, 0.9658, 0.621, 0.9375, 0.7491, 0.875, 0.7259, 0.4901, 0.6752, 0.5222, 0.705, 0.3914, 0.658, 0.3125, 0.705, 0.3914, 0.6636, 0.4058, 0.7062, 0.2793, 0.6429, 0.2189, 0.7235, 0.1875, 0.7043, 0.625, 0.6418, 0.625, 0.6752, 0.5222, 0.7643, 0.0625, 0.7547, 0.125, 0.6263, 0.125, 0.6418, 0.625, 0.7051, 0.7167, 0.6537, 0.7193, 0.67, 0.8125, 0.7491, 0.875, 0.6026, 0.8485, 0.658, 0.3125, 0.6636, 0.4058, 0.6141, 0.375, 0.6636, 0.4058, 0.6752, 0.5222, 0.6297, 0.5251, 0.6141, 0.375, 0.6636, 0.4058, 0.6105, 0.4375, 0.6537, 0.7193, 0.6097, 0.6875, 0.6418, 0.625, 0.67, 0.8125, 0.6026, 0.8485, 0.607, 0.75, 0.658, 0.3125, 0.5956, 0.2844, 0.6429, 0.2189, 0.6098, 0.5625, 0.6418, 0.625, 0.5968, 0.625, 0.6297, 0.5251, 0.5865, 0.5, 0.6105, 0.4375, 0.6429, 0.2189, 0.5622, 0.2171, 0.6263, 0.125, 0.6098, 0.5625, 0.5704, 0.5625, 0.5865, 0.5, 0.6097, 0.6875, 0.5543, 0.6875, 0.5968, 0.625, 0.5956, 0.2844, 0.6141, 0.375, 0.5581, 0.375, 0.5704, 0.5625, 0.5968, 0.625, 0.5531, 0.625, 0.5478, 0.0625, 0.6263, 0.125, 0.4991, 0.125, 0.5865, 0.5, 0.5566, 0.5, 0.5551, 0.4375, 0.607, 0.75, 0.5405, 0.75, 0.5543, 0.6875, 0.5405, 0.75, 0.6026, 0.8485, 0.5253, 0.8457, 0.5956, 0.2844, 0.5405, 0.3125, 0.5622, 0.2171, 0.5704, 0.5625, 0.5275, 0.5625, 0.5566, 0.5, 0.4991, 0.125, 0.5622, 0.2171, 0.5096, 0.1875, 0.5566, 0.5, 0.513, 0.5, 0.5551, 0.4375, 0.621, 0.9375, 0.3615, 0.9375, 0.5253, 0.8457, 0.5405, 0.3125, 0.5581, 0.375, 0.5053, 0.375, 0.5551, 0.4375, 0.5115, 0.4375, 0.5053, 0.375, 0.5622, 0.2171, 0.5061, 0.25, 0.5096, 0.1875, 0.5531, 0.625, 0.5049, 0.625, 0.5275, 0.5625, 0.5405, 0.3125, 0.4844, 0.3125, 0.5061, 0.25, 0.5543, 0.6875, 0.4973, 0.6875, 0.5049, 0.625, 0.5253, 0.8457, 0.471, 0.7921, 0.5405, 0.75, 0.5405, 0.75, 0.471, 0.7921, 0.4973, 0.6875, 0.513, 0.5, 0.5275, 0.5625, 0.4957, 0.5625, 0.5115, 0.4375, 0.4633, 0.4375, 0.5053, 0.375, 0.5061, 0.25, 0.4559, 0.25, 0.5096, 0.1875, 0.513, 0.5, 0.4661, 0.5363, 0.4633, 0.4375, 0.4844, 0.3125, 0.5053, 0.375, 0.4549, 0.375, 0.4973, 0.6875, 0.4517, 0.6875, 0.4636, 0.625, 0.5096, 0.1875, 0.4248, 0.1875, 0.4991, 0.125, 0.471, 0.7921, 0.5253, 0.8457, 0.4085, 0.875, 0.4661, 0.5363, 0.4322, 0.5324, 0.4633, 0.4375, 0.4844, 0.3125, 0.4259, 0.3125, 0.4559, 0.25, 0.471, 0.7921, 0.409, 0.7208, 0.4517, 0.6875, 0.4259, 0.3125, 0.4549, 0.375, 0.4113, 0.375, 0.4517, 0.6875, 0.409, 0.7208, 0.4132, 0.625, 0.4322, 0.5324, 0.4033, 0.5, 0.4129, 0.4375, 0.471, 0.7921, 0.3724, 0.8125, 0.409, 0.7208, 0.4248, 0.1875, 0.4559, 0.25, 0.4032, 0.25, 0.4991, 0.125, 0.3639, 0.1521, 0.3492, 0.0625, 0.4033, 0.5, 0.4322, 0.5324, 0.3906, 0.5625, 0.4259, 0.3125, 0.38, 0.3125, 0.4032, 0.25, 0.409, 0.7208, 0.3692, 0.6875, 0.4132, 0.625, 0.4129, 0.4375, 0.3666, 0.4037, 0.4113, 0.375, 0.38, 0.3125, 0.4113, 0.375, 0.3666, 0.4037, 0.4032, 0.25, 0.3437, 0.25, 0.4248, 0.1875, 0.4033, 0.5, 0.3666, 0.5, 0.3666, 0.4037, 0.4132, 0.625, 0.3605, 0.625, 0.3906, 0.5625, 0.409, 0.7208, 0.3371, 0.75, 0.3692, 0.6875, 0.3666, 0.5, 0.3906, 0.5625, 0.3425, 0.5625, 0.38, 0.3125, 0.3191, 0.3423, 0.3437, 0.25, 0.3666, 0.5, 0.3272, 0.5, 0.3349, 0.4375, 0.4085, 0.875, 0.298, 0.8309, 0.3724, 0.8125, 0.3692, 0.6875, 0.3302, 0.6875, 0.3605, 0.625, 0.3425, 0.5625, 0.3605, 0.625, 0.3241, 0.625, 0.3371, 0.75, 0.3724, 0.8125, 0.298, 0.8309, 0.3492, 0.0625, 0.3639, 0.1521, 0.2918, 0.125, 0.3272, 0.5, 0.3425, 0.5625, 0.2874, 0.5625, 0.3349, 0.4375, 0.2963, 0.4375, 0.3191, 0.3423, 0.3302, 0.6875, 0.2912, 0.6875, 0.3241, 0.625, 0.2874, 0.5625, 0.3241, 0.625, 0.2801, 0.625, 0.3272, 0.5, 0.2883, 0.5, 0.2963, 0.4375, 0.3437, 0.25, 0.2803, 0.25, 0.2864, 0.1875, 0.3191, 0.3423, 0.2656, 0.3125, 0.2803, 0.25, 0.2912, 0.6875, 0.3371, 0.75, 0.2783, 0.75, 0.2656, 0.3125, 0.3191, 0.3423, 0.2547, 0.375, 0.2547, 0.375, 0.2963, 0.4375, 0.2527, 0.4375, 0.2883, 0.5, 0.2493, 0.5, 0.2527, 0.4375, 0.2912, 0.6875, 0.2499, 0.6875, 0.2801, 0.625, 0.2918, 0.125, 0.2094, 0.125, 0.08626, 0.0625, 0.2493, 0.5, 0.2874, 0.5625, 0.2416, 0.5625, 0.298, 0.8309, 0.2112, 0.8125, 0.2783, 0.75, 0.2499, 0.6875, 0.2783, 0.75, 0.2162, 0.7171, 0.2864, 0.1875, 0.2803, 0.25, 0.2209, 0.25, 0.2801, 0.625, 0.2385, 0.625, 0.2416, 0.5625, 0.3615, 0.9375, 0.1513, 0.8939, 0.2357, 0.875, 0.2864, 0.1875, 0.2222, 0.1875, 0.2094, 0.125, 0.2499, 0.6875, 0.2162, 0.7171, 0.2385, 0.625, 0.2527, 0.4375, 0.1973, 0.4375, 0.2547, 0.375, 0.2656, 0.3125, 0.2076, 0.343, 0.2209, 0.25, 0.2103, 0.5, 0.2416, 0.5625, 0.2003, 0.5625, 0.2357, 0.875, 0.1513, 0.8939, 0.2112, 0.8125, 0.2222, 0.1875, 0.169, 0.1875, 0.2094, 0.125, 0.2103, 0.5, 0.169, 0.5, 0.1973, 0.4375, 0.2076, 0.343, 0.1621, 0.3125, 0.2209, 0.25, 0.169, 0.1875, 0.2209, 0.25, 0.09874, 0.25, 0.2162, 0.7171, 0.1604, 0.7193, 0.1972, 0.625, 0.169, 0.5, 0.2003, 0.5625, 0.1566, 0.5902, 0.1973, 0.4375, 0.1491, 0.4375, 0.1682, 0.375, 0.08626, 0.0625, 0.2094, 0.125, 0.08089, 0.125, 0.1604, 0.7193, 0.2112, 0.8125, 0.1161, 0.782, 0.1621, 0.3125, 0.1682, 0.375, 0.12, 0.375, 0.169, 0.5, 0.1201, 0.5301, 0.1491, 0.4375, 0.169, 0.1875, 0.08148, 0.1875, 0.08089, 0.125, 0.1621, 0.3125, 0.1139, 0.3125, 0.09874, 0.25, 0.1566, 0.5902, 0.1151, 0.6538, 0.1201, 0.5301, 0.1491, 0.4375, 0.1009, 0.4375, 0.12, 0.375, 0.1139, 0.3125, 0.05564, 0.3125, 0.09874, 0.25, 0.08526, 0.5933, 0.1151, 0.6538, 0.0734, 0.6875, 0.1201, 0.5301, 0.06216, 0.4784, 0.1009, 0.4375, 0.1161, 0.782, 0.1513, 0.8939, 0.05167, 0.8448, 0.0734, 0.6875, 0.1161, 0.782, 0.05092, 0.75, 0.05167, 0.8448, 0.1513, 0.8939, 0.02257, 0.9375, 0.1009, 0.4375, 0.06216, 0.4784, 0.0787, 0.375, 0.06216, 0.4784, 0.08526, 0.5933, 0.04628, 0.5625, 0.05564, 0.3125, 0.0787, 0.375, 0.03286, 0.375, 0.09874, 0.25, 0.03914, 0.25, 0.08148, 0.1875, 0.04628, 0.5625, 0.08526, 0.5933, 0.03637, 0.6821, 0.06216, 0.4784, 0.02527, 0.4375, 0.03286, 0.375, 0.06216, 0.4784, 0.02221, 0.5, 0.02527, 0.4375, 0.05167, 0.8448, 0.01076, 0.8125, 0.05092, 0.75, 0.02221, 0.5, 0.04628, 0.5625, 0.01181, 0.5625, 0.05564, 0.3125, 0.004296, 0.3125, 0.03914, 0.25, 0.006246, 0.6875, 0.05092, 0.75, 0.006002, 0.75, 0.08148, 0.1875, 0.004963, 0.1713, 0.08089, 0.125, 0.03637, 0.6821, 0.004892, 0.625, 0.01181, 0.5625, 0.08089, 0.125, 0.004963, 0.1713, 0.006692, 0.0625, 0.02221, 0.5, 0.001888, 0.5, 0.02527, 0.4375, 0.01076, 0.8125, 0.05167, 0.8448, 0.002612, 0.875, 0.004296, 0.3125, 0.03286, 0.375, 1.192e-07, 0.375, 0.9896, 0.5, 1.0, 0.5625, 0.9843, 0.6144, 0.9878, 0.3125, 0.9396, 0.3125, 0.9841, 0.25, 0.9896, 0.5, 0.9343, 0.5382, 0.984, 0.4375, 0.9872, 0.6875, 0.9903, 0.75, 0.9385, 0.75, 0.984, 0.4375, 0.9381, 0.4375, 0.9732, 0.375, 0.935, 0.1875, 0.9841, 0.25, 0.9297, 0.25, 0.9396, 0.3125, 0.9732, 0.375, 0.9228, 0.375, 0.9754, 0.8125, 0.8743, 0.8125, 0.9385, 0.75, 0.9343, 0.5382, 0.9453, 0.625, 0.8998, 0.625, 0.9343, 0.5382, 0.9102, 0.5, 0.9381, 0.4375, 0.9381, 0.4375, 0.8825, 0.474, 0.9228, 0.375, 0.9817, 0.1713, 0.8759, 0.125, 0.7643, 0.0625, 0.9396, 0.3125, 0.8777, 0.3125, 0.9297, 0.25, 0.935, 0.6875, 0.8892, 0.6875, 0.8998, 0.625, 0.9102, 0.5, 0.9343, 0.5382, 0.8788, 0.5625, 0.8777, 0.3125, 0.9228, 0.375, 0.8723, 0.375, 0.935, 0.1875, 0.8752, 0.2217, 0.8759, 0.125, 0.8788, 0.5625, 0.8998, 0.625, 0.848, 0.6839, 0.8825, 0.474, 0.8463, 0.4874, 0.8723, 0.375, 0.8463, 0.4874, 0.8788, 0.5625, 0.8225, 0.5457, 0.8035, 0.625, 0.848, 0.6839, 0.802, 0.6875, 0.8752, 0.2217, 0.8206, 0.2168, 0.8759, 0.125, 0.9174, 0.875, 0.9088, 0.9375, 0.8054, 0.9658, 0.8147, 0.3125, 0.8723, 0.375, 0.8173, 0.375, 0.848, 0.6839, 0.8743, 0.75, 0.795, 0.75, 0.8759, 0.125, 0.7547, 0.125, 0.7643, 0.0625, 0.8743, 0.8125, 0.9174, 0.875, 0.7491, 0.875, 0.8225, 0.5457, 0.848, 0.6839, 0.8035, 0.625, 0.8173, 0.375, 0.8463, 0.4874, 0.7966, 0.4375, 0.8743, 0.8125, 0.757, 0.8125, 0.795, 0.75, 0.8147, 0.3125, 0.8173, 0.375, 0.7618, 0.3807, 0.8225, 0.5457, 0.7638, 0.5, 0.7966, 0.4375, 0.7897, 0.5625, 0.8035, 0.625, 0.7588, 0.6421, 0.8206, 0.2168, 0.7235, 0.1875, 0.7547, 0.125, 0.8147, 0.3125, 0.7474, 0.3125, 0.7677, 0.25, 0.7638, 0.5, 0.7897, 0.5625, 0.7549, 0.5625, 0.7235, 0.1875, 0.6429, 0.2189, 0.6263, 0.125, 0.7547, 0.125, 0.5551, 0.4375, 0.5581, 0.375, 0.6141, 0.375, 0.6105, 0.4375, 0.4957, 0.5625, 0.5049, 0.625, 0.4636, 0.625, 0.4661, 0.5363, 0.4132, 0.625, 0.4322, 0.5324, 0.4661, 0.5363, 0.4636, 0.625, 0.4129, 0.4375, 0.4113, 0.375, 0.4549, 0.375, 0.4633, 0.4375, 0.2103, 0.5, 0.1973, 0.4375, 0.2527, 0.4375, 0.2493, 0.5, 0.2385, 0.625, 0.1972, 0.625, 0.2003, 0.5625, 0.2416, 0.5625, 0.1139, 0.3125, 0.12, 0.375, 0.0787, 0.375, 0.05564, 0.3125, 0.1682, 0.375, 0.1621, 0.3125, 0.2076, 0.343, 0.03914, 0.25, 0.005778, 0.25, 0.004963, 0.1713, 0.08148, 0.1875, 0.05167, 0.8448, 0.05092, 0.75, 0.1161, 0.782, 5.96e-08, 0.4375, 1.192e-07, 0.375, 0.03286, 0.375, 0.02527, 0.4375, 0.9872, 0.6875, 0.935, 0.6875, 0.9453, 0.625, 0.9843, 0.6144, 0.9385, 0.75, 0.8743, 0.75, 0.8892, 0.6875, 0.935, 0.6875, 0.8147, 0.3125, 0.8206, 0.2168, 0.8752, 0.2217, 0.8777, 0.3125, 0.8752, 0.2217, 0.935, 0.1875, 0.9297, 0.25, 0.848, 0.6839, 0.8998, 0.625, 0.8892, 0.6875, 0.7588, 0.6421, 0.8035, 0.625, 0.802, 0.6875])
me_sphere_001.materials.append(mat_material_002)
me_sphere_001.materials.append(mat_material_003)
me_sphere_001.use_remesh_fix_poles = True
me_sphere_001.use_remesh_preserve_attributes = False
me_sphere_001.use_mirror_vertex_groups = False
me_sphere_001.update()

# ---- objects
ob_light = bpy.data.objects.new('Light', light_light)
ob_camera = bpy.data.objects.new('Camera', cam_camera)
ob_sphere = bpy.data.objects.new('Sphere', me_sphere_001)

# ---- transforms, parenting, visibility, modifiers, constraints
ob_light.location = (4.076, 1.005, 5.904)
ob_light.rotation_euler = (0.6503, 0.05522, 1.866)
ob_light.lock_rotations_4d = False
ob_light.empty_display_type = 'ARROWS'
ob_light.color = (0.0, 0.0, 0.0, 0.0)
ob_light.lineart.crease_threshold = 0.0
ob_camera.location = (7.359, -6.926, 4.958)
ob_camera.rotation_euler = (1.109, 0.0, 0.8149)
ob_camera.lock_rotations_4d = False
ob_camera.empty_display_type = 'ARROWS'
ob_camera.color = (0.0, 0.0, 0.0, 0.0)
ob_camera.display_type = 'WIRE'
ob_camera.lineart.crease_threshold = 0.0
ob_sphere.location = (0.0, 0.0, 0.0)
ob_sphere.lineart.crease_threshold = 0.0

# ---- collection membership
col_collection.objects.link(ob_light)
col_collection.objects.link(ob_camera)
col_collection.objects.link(ob_sphere)

# ---- scene / render settings (as saved in the file)
scene.camera = ob_camera
scene.frame_start = 1; scene.frame_end = 250; scene.frame_set(1)
scene.render.engine = 'BLENDER_EEVEE_NEXT'
scene.cycles.use_denoising = False
scene.cycles.samples = 128
scene.cycles.sampling_pattern = 'TABULATED_SOBOL'
scene.cycles.use_adaptive_sampling = False
scene.cycles.use_light_tree = False
scene.view_settings.view_transform = 'Filmic'
bpy.context.view_layer.update()
